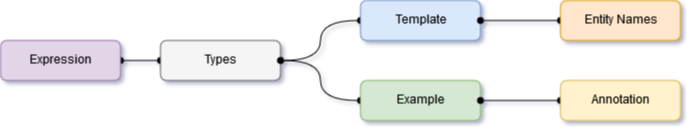

The diagram above was exported from draw.io. Its source (the exported page's mxGraphModel, read from the mxfile embedded in the PNG):
<mxGraphModel dx="876" dy="454" grid="1" gridSize="10" guides="1" tooltips="1" connect="1" arrows="1" fold="1" page="1" pageScale="1" pageWidth="850" pageHeight="1100" math="0" shadow="0">
  <root>
    <mxCell id="0" />
    <mxCell id="1" parent="0" />
    <mxCell id="70a1a4e214bc2f96-5" style="edgeStyle=orthogonalEdgeStyle;curved=1;html=1;entryX=0;entryY=0.5;startArrow=oval;startFill=1;endArrow=oval;endFill=1;jettySize=auto;orthogonalLoop=1;fontFamily=Helvetica;fontSize=14;" edge="1" parent="1" source="512a171222916ceb-1" target="512a171222916ceb-2">
      <mxGeometry relative="1" as="geometry" />
    </mxCell>
    <mxCell id="70a1a4e214bc2f96-8" style="edgeStyle=orthogonalEdgeStyle;curved=1;html=1;entryX=1;entryY=0.5;startArrow=oval;startFill=1;endArrow=oval;endFill=1;jettySize=auto;orthogonalLoop=1;fontFamily=Helvetica;fontSize=14;" edge="1" parent="1" source="512a171222916ceb-1" target="70a1a4e214bc2f96-7">
      <mxGeometry relative="1" as="geometry" />
    </mxCell>
    <mxCell id="512a171222916ceb-1" value="Types" style="rounded=1;whiteSpace=wrap;html=1;fontFamily=Helvetica;fontSize=12;fontColor=#000000;align=center;strokeColor=#666666;strokeWidth=1;fillColor=#f5f5f5;" vertex="1" parent="1">
      <mxGeometry x="240" y="160" width="120" height="40" as="geometry" />
    </mxCell>
    <mxCell id="512a171222916ceb-2" value="Template" style="rounded=1;whiteSpace=wrap;html=1;fontFamily=Helvetica;fontSize=12;fontColor=#000000;align=center;strokeColor=#6c8ebf;strokeWidth=1;fillColor=#dae8fc;" vertex="1" parent="1">
      <mxGeometry x="440" y="120" width="120" height="40" as="geometry" />
    </mxCell>
    <mxCell id="70a1a4e214bc2f96-6" style="edgeStyle=orthogonalEdgeStyle;curved=1;html=1;entryX=1;entryY=0.5;startArrow=oval;startFill=1;endArrow=oval;endFill=1;jettySize=auto;orthogonalLoop=1;fontFamily=Helvetica;fontSize=14;" edge="1" parent="1" source="512a171222916ceb-3" target="512a171222916ceb-1">
      <mxGeometry relative="1" as="geometry" />
    </mxCell>
    <mxCell id="512a171222916ceb-3" value="Example" style="rounded=1;whiteSpace=wrap;html=1;fontFamily=Helvetica;fontSize=12;fontColor=#000000;align=center;strokeColor=#82b366;strokeWidth=1;fillColor=#d5e8d4;" vertex="1" parent="1">
      <mxGeometry x="440" y="200" width="120" height="40" as="geometry" />
    </mxCell>
    <mxCell id="70a1a4e214bc2f96-2" style="edgeStyle=orthogonalEdgeStyle;curved=1;html=1;entryX=1;entryY=0.5;startArrow=oval;startFill=1;endArrow=oval;endFill=1;jettySize=auto;orthogonalLoop=1;fontFamily=Helvetica;fontSize=14;" edge="1" parent="1" source="70a1a4e214bc2f96-1" target="512a171222916ceb-3">
      <mxGeometry relative="1" as="geometry" />
    </mxCell>
    <mxCell id="70a1a4e214bc2f96-1" value="Annotation" style="rounded=1;whiteSpace=wrap;html=1;fontFamily=Helvetica;fontSize=12;fontColor=#000000;align=center;strokeColor=#d6b656;strokeWidth=1;fillColor=#fff2cc;" vertex="1" parent="1">
      <mxGeometry x="640" y="200" width="120" height="40" as="geometry" />
    </mxCell>
    <mxCell id="70a1a4e214bc2f96-4" style="edgeStyle=orthogonalEdgeStyle;curved=1;html=1;entryX=1;entryY=0.5;startArrow=oval;startFill=1;endArrow=oval;endFill=1;jettySize=auto;orthogonalLoop=1;fontFamily=Helvetica;fontSize=14;" edge="1" parent="1" source="70a1a4e214bc2f96-3" target="512a171222916ceb-2">
      <mxGeometry relative="1" as="geometry" />
    </mxCell>
    <mxCell id="70a1a4e214bc2f96-3" value="Entity Names" style="rounded=1;whiteSpace=wrap;html=1;fontFamily=Helvetica;fontSize=12;fontColor=#000000;align=center;strokeColor=#d79b00;strokeWidth=1;fillColor=#ffe6cc;" vertex="1" parent="1">
      <mxGeometry x="640" y="120" width="120" height="40" as="geometry" />
    </mxCell>
    <mxCell id="70a1a4e214bc2f96-7" value="Expression" style="rounded=1;whiteSpace=wrap;html=1;fontFamily=Helvetica;fontSize=12;fontColor=#000000;align=center;strokeColor=#9673a6;strokeWidth=1;fillColor=#e1d5e7;" vertex="1" parent="1">
      <mxGeometry x="80" y="160" width="120" height="40" as="geometry" />
    </mxCell>
  </root>
</mxGraphModel>